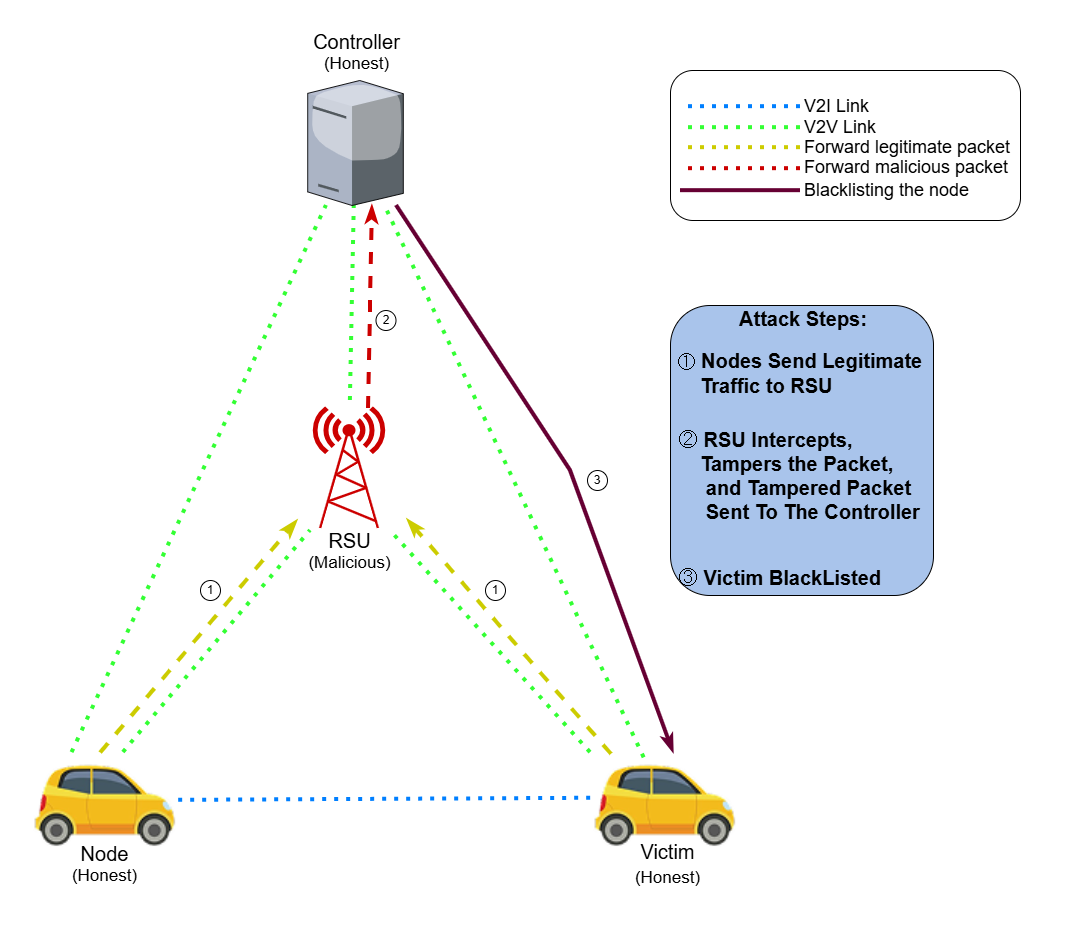

The diagram above was exported from draw.io. Its source (the exported page's mxGraphModel, read from the mxfile embedded in the PNG):
<mxGraphModel dx="1729" dy="842" grid="1" gridSize="10" guides="1" tooltips="1" connect="1" arrows="1" fold="1" page="1" pageScale="1" pageWidth="1654" pageHeight="1169" math="0" shadow="0">
  <root>
    <mxCell id="0" />
    <mxCell id="1" parent="0" />
    <mxCell id="EU7R-rScMlOKyFqVN852-2" parent="1" style="rounded=0;whiteSpace=wrap;html=1;strokeWidth=6;fillColor=none;strokeColor=none;" value="" vertex="1">
      <mxGeometry height="930" width="1070" x="290" y="120" as="geometry" />
    </mxCell>
    <mxCell id="EU7R-rScMlOKyFqVN852-6" parent="1" style="shape=image;imageAspect=0;aspect=fixed;verticalLabelPosition=bottom;verticalAlign=top;image=data:image/png,(base64 omitted: 12292 chars);" value="" vertex="1">
      <mxGeometry height="96.65" width="166.13" x="880" y="872.1700000000001" as="geometry" />
    </mxCell>
    <mxCell id="EU7R-rScMlOKyFqVN852-7" edge="1" parent="1" source="oW7gK7urdgEROc2qD_wk-67" style="endArrow=none;html=1;rounded=0;strokeWidth=4;entryX=0;entryY=1;entryDx=0;entryDy=0;exitX=0.559;exitY=-0.002;exitDx=0;exitDy=0;dashed=1;dashPattern=1 2;strokeColor=light-dark(#33FF33,#33FF33);exitPerimeter=0;" value="">
      <mxGeometry height="50" relative="1" width="50" as="geometry">
        <mxPoint x="412.97" y="872.1699999999998" as="sourcePoint" />
        <mxPoint x="600" y="650" as="targetPoint" />
      </mxGeometry>
    </mxCell>
    <mxCell id="EU7R-rScMlOKyFqVN852-8" edge="1" parent="1" source="EU7R-rScMlOKyFqVN852-6" style="endArrow=none;html=1;rounded=0;strokeWidth=4;entryX=1;entryY=1;entryDx=0;entryDy=0;exitX=0;exitY=0;exitDx=0;exitDy=0;dashed=1;dashPattern=1 2;strokeColor=light-dark(#33FF33,#33FF33);" value="">
      <mxGeometry height="50" relative="1" width="50" as="geometry">
        <mxPoint x="570" y="932" as="sourcePoint" />
        <mxPoint x="679.77" y="650" as="targetPoint" />
      </mxGeometry>
    </mxCell>
    <mxCell id="EU7R-rScMlOKyFqVN852-9" edge="1" parent="1" style="endArrow=none;html=1;rounded=0;strokeWidth=4;exitX=0.5;exitY=0;exitDx=0;exitDy=0;dashed=1;dashPattern=1 2;strokeColor=light-dark(#33FF33,#33FF33);" target="oW7gK7urdgEROc2qD_wk-9" value="">
      <mxGeometry height="50" relative="1" width="50" as="geometry">
        <mxPoint x="639.8850000000002" y="520" as="sourcePoint" />
        <mxPoint x="642.0449400000002" y="338.1379999999999" as="targetPoint" />
      </mxGeometry>
    </mxCell>
    <mxCell id="EU7R-rScMlOKyFqVN852-10" edge="1" parent="1" source="EU7R-rScMlOKyFqVN852-6" style="endArrow=none;html=1;rounded=0;strokeWidth=4;exitX=0.323;exitY=0.053;exitDx=0;exitDy=0;dashed=1;dashPattern=1 2;strokeColor=light-dark(#33FF33,#33FF33);exitPerimeter=0;" target="oW7gK7urdgEROc2qD_wk-9" value="">
      <mxGeometry height="50" relative="1" width="50" as="geometry">
        <mxPoint x="927" y="582" as="sourcePoint" />
        <mxPoint x="692.6099999999999" y="338" as="targetPoint" />
      </mxGeometry>
    </mxCell>
    <mxCell id="EU7R-rScMlOKyFqVN852-11" edge="1" parent="1" source="oW7gK7urdgEROc2qD_wk-67" style="endArrow=none;html=1;rounded=0;strokeWidth=4;exitX=0.25;exitY=0;exitDx=0;exitDy=0;dashed=1;dashPattern=1 2;strokeColor=light-dark(#33FF33,#33FF33);" target="oW7gK7urdgEROc2qD_wk-9" value="">
      <mxGeometry height="50" relative="1" width="50" as="geometry">
        <mxPoint x="330.9899999999998" y="872.1699999999998" as="sourcePoint" />
        <mxPoint x="600" y="338" as="targetPoint" />
      </mxGeometry>
    </mxCell>
    <mxCell id="EU7R-rScMlOKyFqVN852-12" edge="1" parent="1" source="EU7R-rScMlOKyFqVN852-6" style="endArrow=none;html=1;rounded=0;strokeWidth=4;dashed=1;dashPattern=1 2;strokeColor=light-dark(#007FFF,#007FFF);exitX=0.001;exitY=0.472;exitDx=0;exitDy=0;exitPerimeter=0;" value="">
      <mxGeometry height="50" relative="1" width="50" as="geometry">
        <mxPoint x="873.8338699999999" y="916.5323500000002" as="sourcePoint" />
        <mxPoint x="464.1299999999999" y="919.8549012345168" as="targetPoint" />
      </mxGeometry>
    </mxCell>
    <mxCell id="oW7gK7urdgEROc2qD_wk-1" parent="1" style="text;html=1;whiteSpace=wrap;strokeColor=none;fillColor=none;align=center;verticalAlign=middle;rounded=0;" value="&lt;font style=&quot;font-size: 20px;&quot;&gt;Controller&lt;/font&gt;&lt;div&gt;&lt;font style=&quot;font-size: 17px;&quot;&gt;&lt;font style=&quot;&quot;&gt;(&lt;/font&gt;&lt;font style=&quot;&quot;&gt;Honest)&lt;/font&gt;&lt;/font&gt;&lt;/div&gt;" vertex="1">
      <mxGeometry height="43" width="93" x="599.8" y="150" as="geometry" />
    </mxCell>
    <mxCell id="oW7gK7urdgEROc2qD_wk-3" parent="1" style="text;html=1;whiteSpace=wrap;strokeColor=none;fillColor=none;align=center;verticalAlign=middle;rounded=0;" value="&lt;font style=&quot;font-size: 20px;&quot;&gt;Victim&lt;/font&gt;&lt;div&gt;&lt;font style=&quot;font-size: 20px;&quot;&gt;&lt;font style=&quot;font-size: 17px;&quot;&gt;(&lt;/font&gt;&lt;font style=&quot;font-size: 17px;&quot;&gt;Honest)&lt;/font&gt;&lt;/font&gt;&lt;/div&gt;" vertex="1">
      <mxGeometry height="42" width="95" x="910" y="963.1700000000001" as="geometry" />
    </mxCell>
    <mxCell id="oW7gK7urdgEROc2qD_wk-5" edge="1" parent="1" source="oW7gK7urdgEROc2qD_wk-67" style="endArrow=classicThin;html=1;rounded=0;strokeWidth=4;entryX=0;entryY=1;entryDx=0;entryDy=0;exitX=0.422;exitY=0.003;exitDx=0;exitDy=0;dashed=1;strokeColor=light-dark(#CCCC00,#CCCC00);endFill=0;exitPerimeter=0;" value="">
      <mxGeometry height="50" relative="1" width="50" as="geometry">
        <mxPoint x="400" y="862" as="sourcePoint" />
        <mxPoint x="587" y="640" as="targetPoint" />
      </mxGeometry>
    </mxCell>
    <mxCell id="oW7gK7urdgEROc2qD_wk-6" edge="1" parent="1" style="endArrow=classicThin;html=1;rounded=0;strokeWidth=4;entryX=0;entryY=1;entryDx=0;entryDy=0;exitX=0.144;exitY=0.027;exitDx=0;exitDy=0;dashed=1;strokeColor=light-dark(#CCCC00,#CCCC00);endFill=0;exitPerimeter=0;" value="">
      <mxGeometry height="50" relative="1" width="50" as="geometry">
        <mxPoint x="900.92272" y="873.77955" as="sourcePoint" />
        <mxPoint x="697" y="639" as="targetPoint" />
      </mxGeometry>
    </mxCell>
    <mxCell id="oW7gK7urdgEROc2qD_wk-7" parent="1" style="fontColor=#0066CC;verticalAlign=top;verticalLabelPosition=bottom;labelPosition=center;align=center;html=1;outlineConnect=0;fillColor=light-dark(#CC0000,#CC0000);strokeColor=light-dark(#CC0000,#CC0000);gradientColor=none;gradientDirection=north;strokeWidth=2;shape=mxgraph.networks.radio_tower;" value="" vertex="1">
      <mxGeometry height="120" width="70" x="604" y="528" as="geometry" />
    </mxCell>
    <mxCell id="oW7gK7urdgEROc2qD_wk-8" parent="1" style="text;html=1;whiteSpace=wrap;strokeColor=none;fillColor=none;align=center;verticalAlign=middle;rounded=0;" value="&lt;font style=&quot;font-size: 20px;&quot;&gt;RSU&lt;/font&gt;&lt;div&gt;&lt;font style=&quot;font-size: 17px;&quot;&gt;&lt;font style=&quot;&quot;&gt;(&lt;/font&gt;&lt;font style=&quot;&quot;&gt;Malicious)&lt;/font&gt;&lt;/font&gt;&lt;/div&gt;" vertex="1">
      <mxGeometry height="43" width="93" x="592.5" y="649" as="geometry" />
    </mxCell>
    <mxCell id="oW7gK7urdgEROc2qD_wk-9" parent="1" style="verticalLabelPosition=bottom;sketch=0;aspect=fixed;html=1;verticalAlign=top;strokeColor=light-dark(#33FF33,#33FF33);align=center;outlineConnect=0;shape=mxgraph.citrix.tower_server;fillColor=light-dark(#33FF33,#33FF33);" value="" vertex="1">
      <mxGeometry height="125" width="95.59" x="597.2099999999999" y="200" as="geometry" />
    </mxCell>
    <mxCell id="oW7gK7urdgEROc2qD_wk-10" edge="1" parent="1" style="endArrow=classicThin;html=1;rounded=0;strokeWidth=4;dashed=1;strokeColor=light-dark(#CC0000,#CC0000);endFill=0;" value="">
      <mxGeometry height="50" relative="1" width="50" as="geometry">
        <mxPoint x="658.1069124423964" y="528" as="sourcePoint" />
        <mxPoint x="661.8519662058372" y="325" as="targetPoint" />
      </mxGeometry>
    </mxCell>
    <mxCell id="oW7gK7urdgEROc2qD_wk-11" edge="1" parent="1" source="oW7gK7urdgEROc2qD_wk-9" style="endArrow=classicThin;html=1;rounded=0;strokeWidth=4;entryX=0.5;entryY=0;entryDx=0;entryDy=0;strokeColor=light-dark(#660033,#660033);endFill=0;" target="EU7R-rScMlOKyFqVN852-6" value="">
      <mxGeometry height="50" relative="1" width="50" as="geometry">
        <Array as="points">
          <mxPoint x="860" y="590" />
        </Array>
        <mxPoint x="706.0799999999996" y="300.0000000000002" as="sourcePoint" />
        <mxPoint x="910.0027199999996" y="534.7795500000002" as="targetPoint" />
      </mxGeometry>
    </mxCell>
    <mxCell id="oW7gK7urdgEROc2qD_wk-41" parent="1" style="rounded=1;whiteSpace=wrap;html=1;fillColor=default;strokeColor=default;" value="" vertex="1">
      <mxGeometry height="150" width="350" x="960" y="190" as="geometry" />
    </mxCell>
    <mxCell id="oW7gK7urdgEROc2qD_wk-33" edge="1" parent="1" style="endArrow=none;html=1;rounded=0;strokeWidth=4;dashed=1;dashPattern=1 2;strokeColor=light-dark(#007FFF,#007FFF);" value="">
      <mxGeometry height="50" relative="1" width="50" as="geometry">
        <mxPoint x="1090" y="226.16999999999996" as="sourcePoint" />
        <mxPoint x="970" y="226.16999999999996" as="targetPoint" />
      </mxGeometry>
    </mxCell>
    <mxCell id="oW7gK7urdgEROc2qD_wk-42" edge="1" parent="1" style="endArrow=none;html=1;rounded=0;strokeWidth=4;dashed=1;dashPattern=1 2;strokeColor=light-dark(#33FF33,#33FF33);" value="">
      <mxGeometry height="50" relative="1" width="50" as="geometry">
        <mxPoint x="1090" y="247.16999999999996" as="sourcePoint" />
        <mxPoint x="970" y="247.16999999999996" as="targetPoint" />
      </mxGeometry>
    </mxCell>
    <mxCell id="oW7gK7urdgEROc2qD_wk-43" edge="1" parent="1" style="endArrow=none;html=1;rounded=0;strokeWidth=4;dashed=1;dashPattern=1 2;strokeColor=light-dark(#CCCC00,#CCCC00);" value="">
      <mxGeometry height="50" relative="1" width="50" as="geometry">
        <mxPoint x="1090" y="267.16999999999996" as="sourcePoint" />
        <mxPoint x="970" y="267.16999999999996" as="targetPoint" />
      </mxGeometry>
    </mxCell>
    <mxCell id="oW7gK7urdgEROc2qD_wk-44" edge="1" parent="1" style="endArrow=none;html=1;rounded=0;strokeWidth=4;dashed=1;dashPattern=1 2;strokeColor=light-dark(#CC0000,#CC0000);" value="">
      <mxGeometry height="50" relative="1" width="50" as="geometry">
        <mxPoint x="1090" y="288.16999999999996" as="sourcePoint" />
        <mxPoint x="970" y="288.16999999999996" as="targetPoint" />
      </mxGeometry>
    </mxCell>
    <mxCell id="oW7gK7urdgEROc2qD_wk-45" edge="1" parent="1" style="endArrow=none;html=1;rounded=0;strokeWidth=4;strokeColor=light-dark(#660033,#660033);" value="">
      <mxGeometry height="50" relative="1" width="50" as="geometry">
        <mxPoint x="1090" y="310.16999999999996" as="sourcePoint" />
        <mxPoint x="970" y="310.16999999999996" as="targetPoint" />
      </mxGeometry>
    </mxCell>
    <mxCell id="oW7gK7urdgEROc2qD_wk-48" parent="1" style="rounded=0;whiteSpace=wrap;html=1;fillColor=none;strokeColor=none;align=left;" value="&lt;font style=&quot;font-size: 18px;&quot;&gt;V2I Link&lt;/font&gt;" vertex="1">
      <mxGeometry height="20" width="120" x="1092" y="216" as="geometry" />
    </mxCell>
    <mxCell id="oW7gK7urdgEROc2qD_wk-49" parent="1" style="rounded=0;whiteSpace=wrap;html=1;fillColor=none;strokeColor=none;align=left;" value="&lt;font style=&quot;font-size: 18px;&quot;&gt;V2V Link&lt;/font&gt;" vertex="1">
      <mxGeometry height="20" width="120" x="1092" y="237" as="geometry" />
    </mxCell>
    <mxCell id="oW7gK7urdgEROc2qD_wk-50" parent="1" style="rounded=0;whiteSpace=wrap;html=1;fillColor=none;strokeColor=none;align=left;" value="&lt;font style=&quot;font-size: 18px;&quot;&gt;Forward legitimate packet&amp;nbsp;&amp;nbsp;&lt;/font&gt;" vertex="1">
      <mxGeometry height="20" width="238" x="1092" y="257" as="geometry" />
    </mxCell>
    <mxCell id="oW7gK7urdgEROc2qD_wk-51" parent="1" style="rounded=0;whiteSpace=wrap;html=1;fillColor=none;strokeColor=none;align=left;" value="&lt;font style=&quot;font-size: 18px;&quot;&gt;Forward malicious packet&amp;nbsp;&amp;nbsp;&lt;/font&gt;" vertex="1">
      <mxGeometry height="20" width="228" x="1092" y="277" as="geometry" />
    </mxCell>
    <mxCell id="oW7gK7urdgEROc2qD_wk-53" parent="1" style="rounded=0;whiteSpace=wrap;html=1;fillColor=none;strokeColor=none;align=left;" value="&lt;font style=&quot;font-size: 18px;&quot;&gt;Blacklisting the node&lt;/font&gt;" vertex="1">
      <mxGeometry height="20" width="178" x="1092" y="300" as="geometry" />
    </mxCell>
    <mxCell id="oW7gK7urdgEROc2qD_wk-64" parent="1" style="ellipse;whiteSpace=wrap;html=1;aspect=fixed;" value="1" vertex="1">
      <mxGeometry height="20" width="20" x="490" y="700" as="geometry" />
    </mxCell>
    <mxCell id="oW7gK7urdgEROc2qD_wk-65" parent="1" style="ellipse;whiteSpace=wrap;html=1;aspect=fixed;" value="1" vertex="1">
      <mxGeometry height="20" width="20" x="775" y="700" as="geometry" />
    </mxCell>
    <mxCell id="oW7gK7urdgEROc2qD_wk-66" parent="1" style="ellipse;whiteSpace=wrap;html=1;aspect=fixed;" value="2" vertex="1">
      <mxGeometry height="20" width="20" x="665.5" y="430" as="geometry" />
    </mxCell>
    <mxCell id="oW7gK7urdgEROc2qD_wk-67" parent="1" style="shape=image;imageAspect=0;aspect=fixed;verticalLabelPosition=bottom;verticalAlign=top;image=data:image/png,(base64 omitted: 12292 chars);" value="" vertex="1">
      <mxGeometry height="96.65" width="166.13" x="320" y="872.1700000000001" as="geometry" />
    </mxCell>
    <mxCell id="oW7gK7urdgEROc2qD_wk-68" parent="1" style="ellipse;whiteSpace=wrap;html=1;aspect=fixed;" value="3" vertex="1">
      <mxGeometry height="20" width="20" x="877" y="590" as="geometry" />
    </mxCell>
    <mxCell id="oW7gK7urdgEROc2qD_wk-69" parent="1" style="rounded=1;whiteSpace=wrap;html=1;fillColor=light-dark(#A9C4EB,#7EA6E0);fillStyle=auto;gradientColor=none;gradientDirection=radial;strokeColor=light-dark(#000000,#3399FF);" value="" vertex="1">
      <mxGeometry height="290" width="263" x="960" y="425" as="geometry" />
    </mxCell>
    <mxCell id="oW7gK7urdgEROc2qD_wk-70" parent="1" style="text;html=1;whiteSpace=wrap;strokeColor=none;fillColor=none;align=left;verticalAlign=middle;rounded=0;" value="&lt;div style=&quot;text-align: center;&quot;&gt;&lt;font style=&quot;font-size: 15px; color: light-dark(rgb(0, 0, 0), rgb(0, 0, 0));&quot;&gt;&lt;span style=&quot;background-color: transparent;&quot;&gt;&lt;b style=&quot;&quot;&gt;&lt;br&gt;&lt;/b&gt;&lt;/span&gt;&lt;/font&gt;&lt;/div&gt;&lt;font style=&quot;color: light-dark(rgb(0, 0, 0), rgb(0, 0, 0));&quot;&gt;&lt;span style=&quot;background-color: transparent;&quot;&gt;&lt;div style=&quot;text-align: center;&quot;&gt;&lt;font style=&quot;font-size: 20px;&quot;&gt;&lt;span style=&quot;background-color: transparent;&quot;&gt;&lt;b style=&quot;&quot;&gt;Attack Steps:&lt;/b&gt;&lt;/span&gt;&lt;/font&gt;&lt;/div&gt;&lt;div style=&quot;font-size: 15px;&quot;&gt;&lt;font style=&quot;font-size: 15px;&quot;&gt;&lt;span style=&quot;background-color: transparent;&quot;&gt;&lt;br&gt;&lt;/span&gt;&lt;/font&gt;&lt;/div&gt;&lt;font style=&quot;font-size: 18px;&quot;&gt;① &lt;/font&gt;&lt;/span&gt;&lt;strong data-start=&quot;2&quot; data-end=&quot;34&quot; style=&quot;background-color: transparent;&quot;&gt;&lt;font style=&quot;font-size: 20px;&quot;&gt;Nodes Send Legitimate&amp;nbsp; &amp;nbsp; &amp;nbsp; Traffic to RSU&lt;/font&gt;&lt;/strong&gt;&lt;/font&gt;&lt;div&gt;&lt;font style=&quot;color: light-dark(rgb(0, 0, 0), rgb(0, 0, 0)); font-size: 15px;&quot;&gt;&lt;strong data-start=&quot;2&quot; data-end=&quot;34&quot; style=&quot;background-color: transparent;&quot;&gt;&lt;br&gt;&lt;/strong&gt;&lt;/font&gt;&lt;p data-start=&quot;36&quot; data-end=&quot;67&quot;&gt;&lt;font style=&quot;color: light-dark(rgb(0, 0, 0), rgb(0, 0, 0)); font-size: 20px;&quot;&gt;② &lt;strong data-start=&quot;38&quot; data-end=&quot;67&quot; style=&quot;&quot;&gt;RSU Intercepts,&amp;nbsp; &amp;nbsp; &amp;nbsp; &amp;nbsp; &amp;nbsp; &amp;nbsp; &amp;nbsp; &amp;nbsp; &amp;nbsp; Tampers the Packet,&amp;nbsp; &amp;nbsp; &amp;nbsp; &amp;nbsp; &amp;nbsp; &amp;nbsp;and Tampered Packet&amp;nbsp; &amp;nbsp; &amp;nbsp; &amp;nbsp; &amp;nbsp;Sent To The Controller&lt;br&gt;&lt;/strong&gt;&lt;/font&gt;&lt;/p&gt;&lt;p data-start=&quot;36&quot; data-end=&quot;67&quot;&gt;&lt;font style=&quot;font-size: 15px; color: light-dark(rgb(0, 0, 0), rgb(0, 0, 0));&quot;&gt;&lt;strong data-start=&quot;38&quot; data-end=&quot;67&quot;&gt;&lt;br&gt;&lt;/strong&gt;&lt;/font&gt;&lt;/p&gt;&lt;p data-start=&quot;69&quot; data-end=&quot;106&quot;&gt;&lt;font style=&quot;color: light-dark(rgb(0, 0, 0), rgb(0, 0, 0)); font-size: 20px;&quot;&gt;③ &lt;b style=&quot;&quot;&gt;Victim BlackListed&amp;nbsp;&lt;/b&gt;&lt;/font&gt;&lt;/p&gt;&lt;/div&gt;" vertex="1">
      <mxGeometry height="290" width="252" x="966" y="420" as="geometry" />
    </mxCell>
    <mxCell id="oW7gK7urdgEROc2qD_wk-72" parent="1" style="text;html=1;whiteSpace=wrap;strokeColor=none;fillColor=none;align=center;verticalAlign=middle;rounded=0;" value="&lt;div&gt;&lt;font style=&quot;&quot;&gt;&lt;font style=&quot;font-size: 20px;&quot;&gt;Node&lt;/font&gt;&lt;/font&gt;&lt;/div&gt;&lt;div&gt;&lt;font style=&quot;&quot;&gt;&lt;font style=&quot;font-size: 17px;&quot;&gt;(&lt;/font&gt;&lt;font style=&quot;font-size: 17px;&quot;&gt;Honest)&lt;/font&gt;&lt;/font&gt;&lt;/div&gt;" vertex="1">
      <mxGeometry height="42" width="95" x="346.99999999999994" y="963.17" as="geometry" />
    </mxCell>
  </root>
</mxGraphModel>